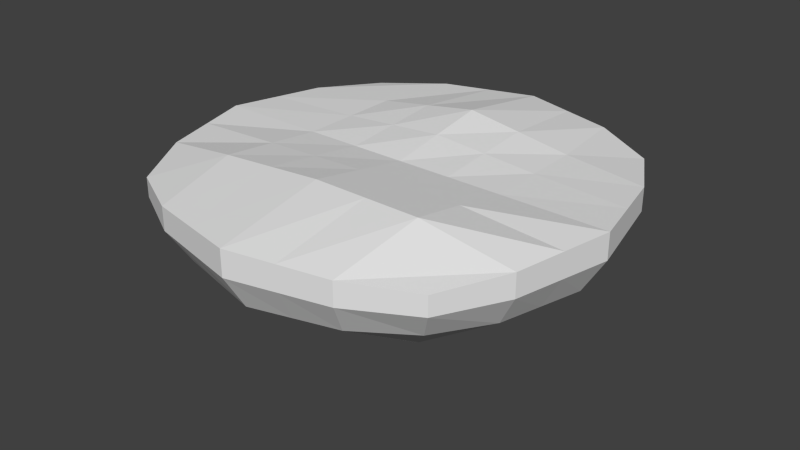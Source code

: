 # Source: Island.blend  (saved by Blender 2.76.0; exported with 4.5.12 LTS)
import bpy
from mathutils import Matrix  # noqa: F401  (used for matrix-valued properties, if any)

bpy.ops.wm.read_factory_settings(use_empty=True)
scene = bpy.context.scene
scene.name = 'Scene'

# ---- collections
col_collection_1 = bpy.data.collections.new('Collection 1'); scene.collection.children.link(col_collection_1)

# ---- materials (node trees are filled in below, after node groups)
mat_material = bpy.data.materials.new('Material')
mat_material.alpha_threshold = 0.0
mat_material.use_transparent_shadow = False
mat_material.roughness = 0.5
mat_material.line_color = (0.0, 0.0, 0.0, 1.0)

# ---- material node trees

# ---- world
world_world = bpy.data.worlds.new('World'); scene.world = world_world
world_world.color = (0.05088, 0.05088, 0.05088)
world_world.use_sun_shadow = False
world_world.sun_shadow_jitter_overblur = 0.0
world_world.cycles.sampling_method = 'MANUAL'
world_world.cycles.sample_map_resolution = 256

# ---- meshes
me_cube = bpy.data.meshes.new('Cube')
me_cube.from_pydata([(0.6631, 0.6631, -0.139), (0.6631, -0.6631, -0.139), (-0.6631, -0.6631, -0.139), (-0.6631, 0.6631, -0.139), (0.7382, 0.7382, 0.08954), (0.7382, -0.7382, 0.08954), (-0.7382, -0.7382, 0.08954), (-0.7382, 0.7382, 0.08954), (0.8982, -4.197e-08, -0.1676), (-0.8982, 2.793e-07, -0.1676), (1.0, -5.364e-07, 0.1213), (-1.0, 1.788e-07, 0.1213), (1.641e-07, 0.8982, -0.1676), (3.54e-09, -0.8982, -0.1676), (2.384e-07, 1.0, 0.1213), (-5.364e-07, -1.0, 0.1213), (-1.192e-07, -1.788e-07, 0.1213), (5.96e-08, 1.192e-07, -0.5723), (0.8041, -0.4021, -0.1561), (0.8952, -0.4476, 0.1086), (-0.8041, -0.4021, -0.1561), (-0.8952, -0.4476, 0.1086), (-3.278e-07, -0.5, 0.2145), (2.98e-08, -0.5, -0.3185), (-0.8041, 0.4021, -0.1561), (-0.8952, 0.4476, 0.1086), (0.8041, 0.4021, -0.1561), (0.8952, 0.4476, 0.1086), (1.192e-07, 0.5, -0.3185), (5.96e-08, 0.5, 0.1994), (0.5, -3.576e-07, 0.1213), (0.4021, 0.8041, -0.1561), (0.4021, -0.8041, -0.1561), (0.4476, 0.8952, 0.1086), (0.4476, -0.8952, 0.1086), (0.5, 2.98e-08, -0.3185), (0.5, -0.5, -0.3185), (0.5, -0.5, 0.2116), (0.5, 0.5, 0.1213), (0.5, 0.5, -0.3185), (-0.4021, 0.8041, -0.1561), (-0.4021, -0.8041, -0.1561), (-0.4476, 0.8952, 0.1086), (-0.4476, -0.8952, 0.1086), (-0.5, 2.086e-07, -0.3185), (-0.5, 0.0, 0.1213), (-0.5, -0.5, 0.1769), (-0.5, -0.5, -0.3185), (-0.5, 0.5, -0.3185), (-0.5, 0.5, 0.1213), (0.201, 0.8511, -0.1619), (0.201, -0.8511, -0.1619), (0.2238, 0.9476, 0.1149), (0.2238, -0.9476, 0.1149), (0.25, 7.451e-08, -0.4487), (0.25, -0.5, -0.3185), (0.25, 0.5, -0.3185), (0.25, -2.682e-07, 0.1213), (0.25, -0.5, 0.213), (0.25, 0.5, 0.1603), (-0.25, -8.941e-08, 0.1213), (-0.25, -0.5, 0.1957), (-0.25, 0.5, 0.1603), (-0.201, 0.8511, -0.1619), (-0.201, -0.8511, -0.1619), (-0.2238, 0.9476, 0.1149), (-0.2238, -0.9476, 0.1149), (-0.25, 1.639e-07, -0.4487), (-0.25, -0.5, -0.3185), (-0.25, 0.5, -0.3185), (-0.8511, -0.201, -0.1619), (-0.9476, -0.2238, 0.1149), (4.47e-08, -0.25, -0.4487), (0.8511, -0.201, -0.1619), (0.9476, -0.2238, 0.1149), (-2.235e-07, -0.25, 0.1679), (0.5, -0.25, 0.1664), (0.5, -0.25, -0.3185), (-0.5, -0.25, -0.3185), (-0.5, -0.25, 0.1491), (0.25, -0.25, 0.1672), (0.25, -0.25, -0.4487), (-0.25, -0.25, 0.1585), (-0.25, -0.25, -0.4487), (0.8511, 0.201, -0.1619), (0.9476, 0.2238, 0.1149), (-2.98e-08, 0.25, 0.1603), (-0.8511, 0.201, -0.1619), (-0.9476, 0.2238, 0.1149), (8.941e-08, 0.25, -0.4487), (0.5, 0.25, 0.1213), (0.5, 0.25, -0.3185), (-0.5, 0.25, -0.3185), (-0.5, 0.25, 0.1213), (0.25, 0.25, 0.1408), (0.25, 0.25, -0.4487), (-0.25, 0.25, 0.1408), (-0.25, 0.25, -0.4487), (0.7382, 0.7382, 0.0), (0.7382, -0.7382, 0.0), (-0.7382, -0.7382, 0.0), (-0.7382, 0.7382, 0.0), (-1.0, 2.384e-07, 0.0), (1.0, -2.98e-07, 0.0), (2.086e-07, 1.0, 0.0), (-2.682e-07, -1.0, 0.0), (-0.8952, -0.4476, 0.0), (0.8952, -0.4476, 0.0), (0.8952, 0.4476, 0.0), (-0.8952, 0.4476, 0.0), (0.4476, -0.8952, 0.0), (0.4476, 0.8952, 0.0), (-0.4476, 0.8952, 0.0), (-0.4476, -0.8952, 0.0), (0.2238, -0.9476, 0.0), (0.2238, 0.9476, 0.0), (-0.2238, -0.9476, 0.0), (-0.2238, 0.9476, 0.0), (0.9476, -0.2238, 0.0), (-0.9476, -0.2238, 0.0), (-0.9476, 0.2238, 0.0), (0.9476, 0.2238, 0.0)], [], [(47, 41, 2, 20), (46, 21, 6, 43), (107, 19, 5, 99), (113, 43, 6, 100), (109, 25, 7, 101), (112, 40, 3, 101), (119, 71, 11, 102), (121, 85, 10, 103), (93, 88, 11, 45), (92, 44, 9, 87), (95, 54, 17, 89), (94, 86, 16, 57), (115, 50, 12, 104), (114, 53, 15, 105), (58, 22, 15, 53), (55, 51, 13, 23), (81, 55, 23, 72), (80, 75, 22, 58), (100, 6, 21, 106), (118, 74, 19, 107), (79, 71, 21, 46), (78, 47, 20, 70), (52, 14, 29, 59), (50, 56, 28, 12), (40, 48, 24, 3), (42, 7, 25, 49), (98, 4, 27, 108), (120, 88, 25, 109), (0, 26, 39, 31), (4, 33, 38, 27), (74, 76, 37, 19), (73, 18, 36, 77), (18, 1, 32, 36), (19, 37, 34, 5), (99, 5, 34, 110), (98, 0, 31, 111), (85, 90, 30, 10), (84, 8, 35, 91), (65, 42, 49, 62), (63, 69, 48, 40), (83, 68, 47, 78), (82, 79, 46, 61), (97, 67, 44, 92), (96, 93, 45, 60), (117, 63, 40, 112), (116, 66, 43, 113), (61, 46, 43, 66), (68, 64, 41, 47), (31, 39, 56, 50), (33, 52, 59, 38), (76, 80, 58, 37), (77, 36, 55, 81), (36, 32, 51, 55), (37, 58, 53, 34), (110, 34, 53, 114), (111, 31, 50, 115), (90, 94, 57, 30), (91, 35, 54, 95), (23, 13, 64, 68), (22, 61, 66, 15), (105, 15, 66, 116), (104, 12, 63, 117), (86, 96, 60, 16), (89, 17, 67, 97), (75, 82, 61, 22), (72, 23, 68, 83), (12, 28, 69, 63), (14, 65, 62, 29), (17, 72, 83, 67), (16, 60, 82, 75), (35, 77, 81, 54), (30, 57, 80, 76), (60, 45, 79, 82), (67, 83, 78, 44), (8, 73, 77, 35), (10, 30, 76, 74), (44, 78, 70, 9), (45, 11, 71, 79), (103, 10, 74, 118), (57, 16, 75, 80), (54, 81, 72, 17), (106, 21, 71, 119), (28, 89, 97, 69), (29, 62, 96, 86), (39, 91, 95, 56), (38, 59, 94, 90), (62, 49, 93, 96), (69, 97, 92, 48), (26, 84, 91, 39), (27, 38, 90, 85), (102, 11, 88, 120), (59, 29, 86, 94), (56, 95, 89, 28), (48, 92, 87, 24), (49, 25, 88, 93), (108, 27, 85, 121), (26, 108, 121, 84), (9, 102, 120, 87), (20, 106, 119, 70), (8, 103, 118, 73), (14, 104, 117, 65), (13, 105, 116, 64), (33, 111, 115, 52), (32, 110, 114, 51), (64, 116, 113, 41), (65, 117, 112, 42), (4, 98, 111, 33), (1, 99, 110, 32), (87, 120, 109, 24), (0, 98, 108, 26), (73, 118, 107, 18), (2, 100, 106, 20), (51, 114, 105, 13), (52, 115, 104, 14), (84, 121, 103, 8), (70, 119, 102, 9), (42, 112, 101, 7), (24, 109, 101, 3), (41, 113, 100, 2), (18, 107, 99, 1)])
_uv = me_cube.uv_layers.new(name='UVMap')
_uv.uv.foreach_set('vector', [0.6708, 0.4274, 0.6039, 0.426, 0.642, 0.3813, 0.6989, 0.3667, 0.1697, 0.3957, 0.09545, 0.388, 0.1355, 0.3414, 0.1949, 0.3255, 0.1715, 0.1873, 0.1607, 0.2033, 0.115, 0.1652, 0.1259, 0.1532, 0.9185, 0.1088, 0.9333, 0.1211, 0.8911, 0.163, 0.8802, 0.1511, 0.6936, 0.2616, 0.7009, 0.2795, 0.6439, 0.2964, 0.6399, 0.2808, 0.5836, 0.2895, 0.5777, 0.2567, 0.6322, 0.2503, 0.6399, 0.2808, 0.8005, 0.2073, 0.8115, 0.2248, 0.7769, 0.2471, 0.7669, 0.2286, 0.2759, 0.2462, 0.2674, 0.2651, 0.2297, 0.2486, 0.2396, 0.2301, 0.1367, 0.531, 0.05707, 0.5068, 0.05737, 0.4642, 0.1475, 0.4859, 0.8059, 0.4573, 0.761, 0.446, 0.7789, 0.3669, 0.8154, 0.3837, 0.772, 0.5892, 0.73, 0.58, 0.7397, 0.5376, 0.7821, 0.5475, 0.2718, 0.5631, 0.2267, 0.5528, 0.2374, 0.5075, 0.2823, 0.518, 0.4638, 0.2928, 0.4663, 0.259, 0.5033, 0.2612, 0.5034, 0.2956, 0.06213, 0.07905, 0.04588, 0.09187, 0.01931, 0.05994, 0.03654, 0.0464, 0.3034, 0.4271, 0.2591, 0.4166, 0.2802, 0.3256, 0.3185, 0.3443, 0.6385, 0.5619, 0.5682, 0.5383, 0.5691, 0.4981, 0.648, 0.5166, 0.6883, 0.5698, 0.6385, 0.5619, 0.648, 0.5166, 0.6974, 0.5278, 0.2929, 0.4724, 0.2482, 0.4619, 0.2591, 0.4166, 0.3034, 0.4271, 0.8802, 0.1511, 0.8911, 0.163, 0.8457, 0.2013, 0.8347, 0.1854, 0.2059, 0.2089, 0.195, 0.2265, 0.1607, 0.2033, 0.1715, 0.1873, 0.1585, 0.4406, 0.07652, 0.4262, 0.09545, 0.388, 0.1697, 0.3957, 0.7153, 0.4368, 0.6708, 0.4274, 0.6989, 0.3667, 0.7388, 0.3664, 0.2379, 0.6881, 0.1949, 0.688, 0.2161, 0.5977, 0.261, 0.608, 0.8932, 0.6135, 0.8197, 0.6038, 0.8315, 0.5587, 0.9104, 0.5772, 0.9112, 0.4969, 0.8503, 0.4685, 0.8515, 0.4013, 0.8966, 0.4396, 0.1181, 0.6497, 0.07226, 0.6089, 0.05677, 0.5495, 0.1258, 0.576, 0.3669, 0.2815, 0.363, 0.2972, 0.3059, 0.2806, 0.3131, 0.2627, 0.7307, 0.2449, 0.7393, 0.2638, 0.7009, 0.2795, 0.6936, 0.2616, 0.8375, 0.694, 0.7806, 0.7086, 0.8087, 0.6479, 0.8755, 0.6493, 0.3399, 0.6718, 0.2806, 0.6879, 0.3066, 0.6186, 0.3802, 0.6255, 0.4173, 0.5064, 0.3377, 0.4826, 0.3473, 0.4377, 0.4176, 0.4639, 0.664, 0.6916, 0.628, 0.674, 0.6291, 0.6068, 0.6736, 0.618, 0.628, 0.674, 0.5828, 0.6357, 0.5682, 0.5784, 0.6291, 0.6068, 0.4176, 0.4639, 0.3473, 0.4377, 0.3567, 0.3631, 0.4031, 0.4039, 0.1259, 0.1532, 0.115, 0.1652, 0.07256, 0.1236, 0.08734, 0.1112, 0.3669, 0.2815, 0.3744, 0.2511, 0.4289, 0.2571, 0.4233, 0.29, 0.3989, 0.5872, 0.317, 0.5734, 0.3274, 0.5283, 0.4176, 0.549, 0.7407, 0.7089, 0.7005, 0.7084, 0.7185, 0.6293, 0.7641, 0.6385, 0.1563, 0.6689, 0.1181, 0.6497, 0.1258, 0.576, 0.1713, 0.5869, 0.9112, 0.537, 0.841, 0.5134, 0.8503, 0.4685, 0.9112, 0.4969, 0.7075, 0.4861, 0.6597, 0.4715, 0.6708, 0.4274, 0.7153, 0.4368, 0.2034, 0.4514, 0.1585, 0.4406, 0.1697, 0.3957, 0.2144, 0.4062, 0.7912, 0.5055, 0.7494, 0.4953, 0.761, 0.446, 0.8059, 0.4573, 0.1818, 0.5419, 0.1367, 0.531, 0.1475, 0.4859, 0.1925, 0.4967, 0.5431, 0.2926, 0.5403, 0.2587, 0.5777, 0.2567, 0.5836, 0.2895, 0.9435, 0.07655, 0.9598, 0.08929, 0.9333, 0.1211, 0.9185, 0.1088, 0.2144, 0.4062, 0.1697, 0.3957, 0.1949, 0.3255, 0.2375, 0.3254, 0.6597, 0.4715, 0.5862, 0.4618, 0.6039, 0.426, 0.6708, 0.4274, 0.8755, 0.6493, 0.8087, 0.6479, 0.8197, 0.6038, 0.8932, 0.6135, 0.2806, 0.6879, 0.2379, 0.6881, 0.261, 0.608, 0.3066, 0.6186, 0.3377, 0.4826, 0.2929, 0.4724, 0.3034, 0.4271, 0.3473, 0.4377, 0.6736, 0.618, 0.6291, 0.6068, 0.6385, 0.5619, 0.6883, 0.5698, 0.6291, 0.6068, 0.5682, 0.5784, 0.5682, 0.5383, 0.6385, 0.5619, 0.3473, 0.4377, 0.3034, 0.4271, 0.3185, 0.3443, 0.3567, 0.3631, 0.08734, 0.1112, 0.07256, 0.1236, 0.04588, 0.09187, 0.06213, 0.07905, 0.4233, 0.29, 0.4289, 0.2571, 0.4663, 0.259, 0.4638, 0.2928, 0.317, 0.5734, 0.2718, 0.5631, 0.2823, 0.518, 0.3274, 0.5283, 0.7641, 0.6385, 0.7185, 0.6293, 0.73, 0.58, 0.772, 0.5892, 0.648, 0.5166, 0.5691, 0.4981, 0.5862, 0.4618, 0.6597, 0.4715, 0.2591, 0.4166, 0.2144, 0.4062, 0.2375, 0.3254, 0.2802, 0.3256, 0.9689, 0.04376, 0.9862, 0.05721, 0.9598, 0.08929, 0.9435, 0.07655, 0.5034, 0.2956, 0.5033, 0.2612, 0.5403, 0.2587, 0.5431, 0.2926, 0.2267, 0.5528, 0.1818, 0.5419, 0.1925, 0.4967, 0.2374, 0.5075, 0.7821, 0.5475, 0.7397, 0.5376, 0.7494, 0.4953, 0.7912, 0.5055, 0.2482, 0.4619, 0.2034, 0.4514, 0.2144, 0.4062, 0.2591, 0.4166, 0.6974, 0.5278, 0.648, 0.5166, 0.6597, 0.4715, 0.7075, 0.4861, 0.9104, 0.5772, 0.8315, 0.5587, 0.841, 0.5134, 0.9112, 0.537, 0.1949, 0.688, 0.1563, 0.6689, 0.1713, 0.5869, 0.2161, 0.5977, 0.7397, 0.5376, 0.6974, 0.5278, 0.7075, 0.4861, 0.7494, 0.4953, 0.2374, 0.5075, 0.1925, 0.4967, 0.2034, 0.4514, 0.2482, 0.4619, 0.7185, 0.6293, 0.6736, 0.618, 0.6883, 0.5698, 0.73, 0.58, 0.3274, 0.5283, 0.2823, 0.518, 0.2929, 0.4724, 0.3377, 0.4826, 0.1925, 0.4967, 0.1475, 0.4859, 0.1585, 0.4406, 0.2034, 0.4514, 0.7494, 0.4953, 0.7075, 0.4861, 0.7153, 0.4368, 0.761, 0.446, 0.7005, 0.7084, 0.664, 0.6916, 0.6736, 0.618, 0.7185, 0.6293, 0.4176, 0.549, 0.3274, 0.5283, 0.3377, 0.4826, 0.4173, 0.5064, 0.761, 0.446, 0.7153, 0.4368, 0.7388, 0.3664, 0.7789, 0.3669, 0.1475, 0.4859, 0.05737, 0.4642, 0.07652, 0.4262, 0.1585, 0.4406, 0.2396, 0.2301, 0.2297, 0.2486, 0.195, 0.2265, 0.2059, 0.2089, 0.2823, 0.518, 0.2374, 0.5075, 0.2482, 0.4619, 0.2929, 0.4724, 0.73, 0.58, 0.6883, 0.5698, 0.6974, 0.5278, 0.7397, 0.5376, 0.8347, 0.1854, 0.8457, 0.2013, 0.8115, 0.2248, 0.8005, 0.2073, 0.8315, 0.5587, 0.7821, 0.5475, 0.7912, 0.5055, 0.841, 0.5134, 0.2161, 0.5977, 0.1713, 0.5869, 0.1818, 0.5419, 0.2267, 0.5528, 0.8087, 0.6479, 0.7641, 0.6385, 0.772, 0.5892, 0.8197, 0.6038, 0.3066, 0.6186, 0.261, 0.608, 0.2718, 0.5631, 0.317, 0.5734, 0.1713, 0.5869, 0.1258, 0.576, 0.1367, 0.531, 0.1818, 0.5419, 0.841, 0.5134, 0.7912, 0.5055, 0.8059, 0.4573, 0.8503, 0.4685, 0.7806, 0.7086, 0.7407, 0.7089, 0.7641, 0.6385, 0.8087, 0.6479, 0.3802, 0.6255, 0.3066, 0.6186, 0.317, 0.5734, 0.3989, 0.5872, 0.7669, 0.2286, 0.7769, 0.2471, 0.7393, 0.2638, 0.7307, 0.2449, 0.261, 0.608, 0.2161, 0.5977, 0.2267, 0.5528, 0.2718, 0.5631, 0.8197, 0.6038, 0.772, 0.5892, 0.7821, 0.5475, 0.8315, 0.5587, 0.8503, 0.4685, 0.8059, 0.4573, 0.8154, 0.3837, 0.8515, 0.4013, 0.1258, 0.576, 0.05677, 0.5495, 0.05707, 0.5068, 0.1367, 0.531, 0.3131, 0.2627, 0.3059, 0.2806, 0.2674, 0.2651, 0.2759, 0.2462, 0.3234, 0.231, 0.3131, 0.2627, 0.2759, 0.2462, 0.2895, 0.2151, 0.7506, 0.1983, 0.7669, 0.2286, 0.7307, 0.2449, 0.7169, 0.2139, 0.814, 0.1593, 0.8347, 0.1854, 0.8005, 0.2073, 0.782, 0.1787, 0.2558, 0.1997, 0.2396, 0.2301, 0.2059, 0.2089, 0.2242, 0.1803, 0.5035, 0.3165, 0.5034, 0.2956, 0.5431, 0.2926, 0.5445, 0.3133, 0.9385, 0.0255, 0.9689, 0.04376, 0.9435, 0.07655, 0.9163, 0.05561, 0.4212, 0.3092, 0.4233, 0.29, 0.4638, 0.2928, 0.4625, 0.3135, 0.1115, 0.0881, 0.08734, 0.1112, 0.06213, 0.07905, 0.08921, 0.05795, 0.9163, 0.05561, 0.9435, 0.07655, 0.9185, 0.1088, 0.8942, 0.08589, 0.5445, 0.3133, 0.5431, 0.2926, 0.5836, 0.2895, 0.5857, 0.3087, 0.363, 0.2972, 0.3669, 0.2815, 0.4233, 0.29, 0.4212, 0.3092, 0.1469, 0.1299, 0.1259, 0.1532, 0.08734, 0.1112, 0.1115, 0.0881, 0.7169, 0.2139, 0.7307, 0.2449, 0.6936, 0.2616, 0.6831, 0.2299, 0.3744, 0.2511, 0.3669, 0.2815, 0.3131, 0.2627, 0.3234, 0.231, 0.2242, 0.1803, 0.2059, 0.2089, 0.1715, 0.1873, 0.1921, 0.161, 0.859, 0.1279, 0.8802, 0.1511, 0.8347, 0.1854, 0.814, 0.1593, 0.08921, 0.05795, 0.06213, 0.07905, 0.03654, 0.0464, 0.06688, 0.02796, 0.4625, 0.3135, 0.4638, 0.2928, 0.5034, 0.2956, 0.5035, 0.3165, 0.2895, 0.2151, 0.2759, 0.2462, 0.2396, 0.2301, 0.2558, 0.1997, 0.782, 0.1787, 0.8005, 0.2073, 0.7669, 0.2286, 0.7506, 0.1983, 0.5857, 0.3087, 0.5836, 0.2895, 0.6399, 0.2808, 0.6439, 0.2964, 0.6831, 0.2299, 0.6936, 0.2616, 0.6399, 0.2808, 0.6322, 0.2503, 0.8942, 0.08589, 0.9185, 0.1088, 0.8802, 0.1511, 0.859, 0.1279, 0.1921, 0.161, 0.1715, 0.1873, 0.1259, 0.1532, 0.1469, 0.1299])
me_cube.materials.append(mat_material)
me_cube.use_remesh_preserve_volume = False
me_cube.use_remesh_preserve_attributes = False
me_cube.use_mirror_vertex_groups = False
me_cube.update()

# ---- objects
ob_island = bpy.data.objects.new('Island', me_cube)

# ---- transforms, parenting, visibility, modifiers, constraints
ob_island.location = (0.0, 0.0, 0.0)
ob_island.lock_rotations_4d = False
ob_island.empty_display_type = 'ARROWS'
ob_island.lineart.crease_threshold = 0.0

# ---- collection membership
col_collection_1.objects.link(ob_island)

# ---- scene / render settings (as saved in the file)
scene.frame_start = 1; scene.frame_end = 250; scene.frame_set(1)
scene.render.engine = 'BLENDER_EEVEE_NEXT'
scene.render.resolution_percentage = 50
scene.render.dither_intensity = 0.0
scene.cycles.use_denoising = False
scene.cycles.samples = 10
scene.cycles.sampling_pattern = 'TABULATED_SOBOL'
scene.cycles.light_sampling_threshold = 0.0
scene.cycles.use_adaptive_sampling = False
scene.cycles.use_light_tree = False
scene.cycles.blur_glossy = 0.0
scene.cycles.pixel_filter_type = 'GAUSSIAN'
scene.cycles.sample_clamp_indirect = 0.0
scene.view_settings.view_transform = 'Standard'
bpy.context.view_layer.update()

# ---- added for rendering (the .blend has no active camera and no usable light): camera, sun
cam_auto = bpy.data.cameras.new('AutoCamera')
cam_auto.lens = 50.0
cam_auto.sensor_width = 36.0
cam_auto.clip_end = 1000.0
ob_auto_camera = bpy.data.objects.new('AutoCamera', cam_auto)
scene.collection.objects.link(ob_auto_camera)
ob_auto_camera.location = (2.7163, -3.25956, 1.99413)
ob_auto_camera.rotation_euler = (1.09748, -7.21219e-08, 0.694738)
scene.camera = ob_auto_camera
light_auto_sun = bpy.data.lights.new('AutoSun', 'SUN')
light_auto_sun.energy = 3.0
light_auto_sun.angle = 0.0523599
ob_auto_sun = bpy.data.objects.new('AutoSun', light_auto_sun)
scene.collection.objects.link(ob_auto_sun)
ob_auto_sun.rotation_euler = (0.872665, 0.174533, 0.523599)
bpy.context.view_layer.update()
